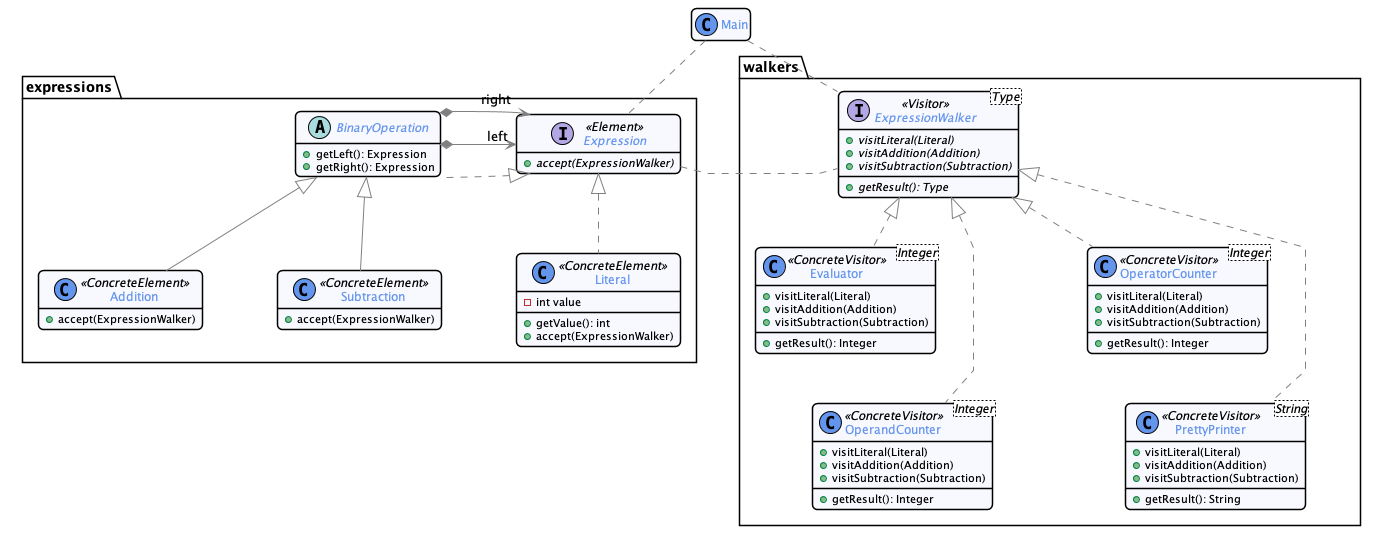

The diagram above was rendered by PlantUML. Its source (embedded in the PNG):
@startuml


skinparam nodesep 75
skinparam ranksep 75
hide empty members

skinparam noteFontSize 10
skinparam noteFontName Courier

skinparam monochrome  false
skinparam shadowing   false
skinparam roundcorner 10
skinparam linetype polyline

skinparam class {
    BackgroundColor GhostWhite
    ArrowColor      Gray
    BorderColor     Black
    fontColor       CornFlowerBlue
}

skinparam state {
    BackgroundColor GhostWhite
    ArrowColor      Gray
    BorderColor     Black
    fontColor       CornFlowerBlue
}

skinparam object {
    BackgroundColor GhostWhite
    ArrowColor      Gray
    BorderColor     Black
}

skinparam package<<Layout>> {
  borderColor         Transparent
  backgroundColor     Transparent
  fontColor           Transparent
  stereotypeFontColor Transparent
}

skinparam sequence {
	ArrowColor                  Gray
  LifeLineBorderColor         CornFlowerBlue
  LifeLineBackgroundColor     GhostWhite
	ParticipantBorderColor      CornFlowerBlue
	ParticipantBackgroundColor  GhostWhite
  ActorBorderColor            CornFlowerBlue
	ActorBackgroundColor        GhostWhite
  BoxBorderColor         CornFlowerBlue
  BoxBackgroundColor         GhostWhite
}

skinparam stereotypeCBackgroundColor CornflowerBlue

hide footbox
hide empty members

skinparam note {
 BackgroundColor GhostWhite
 BorderColor         CornFlowerBlue
}
skinparam ranksep 50

package expressions {
  interface Expression <<Element>> {
    + {abstract} accept(ExpressionWalker)
  }

  class Literal <<ConcreteElement>> {
    - int value
    __
    + getValue(): int
    + accept(ExpressionWalker)
  }
  Expression <|.. Literal

  abstract class BinaryOperation {
    + getLeft(): Expression
    + getRight(): Expression
  }
  Expression <|.. BinaryOperation
  BinaryOperation *-> "left" Expression
  BinaryOperation *-> "right" Expression

  class Addition <<ConcreteElement>> {
    + accept(ExpressionWalker)
  }
  BinaryOperation <|-- Addition

  class Subtraction <<ConcreteElement>> {
    + accept(ExpressionWalker)
  }
  BinaryOperation <|-- Subtraction
}

package walkers {
  interface ExpressionWalker<Type> <<Visitor>> {
    + {abstract} visitLiteral(Literal)
    + {abstract} visitAddition(Addition)
    + {abstract} visitSubtraction(Subtraction)
    __
    + {abstract} getResult(): Type
  }

  class Evaluator<Integer> <<ConcreteVisitor>> {
    + visitLiteral(Literal)
    + visitAddition(Addition)
    + visitSubtraction(Subtraction)
    __
    + getResult(): Integer
  }
  ExpressionWalker <|.. Evaluator

  class OperandCounter<Integer> <<ConcreteVisitor>> {
    + visitLiteral(Literal)
    + visitAddition(Addition)
    + visitSubtraction(Subtraction)
    __
    + getResult(): Integer
  }
  ExpressionWalker <|.. OperandCounter

  class OperatorCounter<Integer> <<ConcreteVisitor>> {
    + visitLiteral(Literal)
    + visitAddition(Addition)
    + visitSubtraction(Subtraction)
    __
    + getResult(): Integer
  }
  ExpressionWalker <|.. OperatorCounter

  class PrettyPrinter<String> <<ConcreteVisitor>> {
    + visitLiteral(Literal)
    + visitAddition(Addition)
    + visitSubtraction(Subtraction)
    __
    + getResult(): String
  }
  ExpressionWalker <|.. PrettyPrinter

  Evaluator -[hidden]- OperandCounter
  OperatorCounter -[hidden]- PrettyPrinter
}

Expression . ExpressionWalker

class Main
Main .. Expression
Main .. ExpressionWalker

@enduml